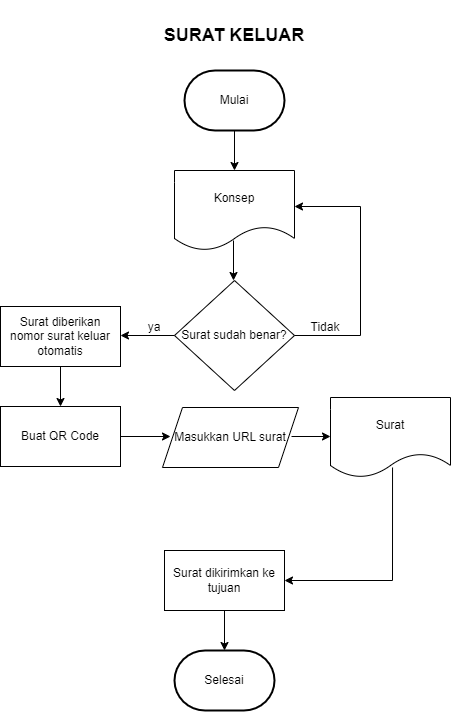

The diagram above was exported from draw.io. Its source (the exported page's mxGraphModel, read from the mxfile embedded in the PNG):
<mxGraphModel dx="880" dy="484" grid="1" gridSize="10" guides="1" tooltips="1" connect="1" arrows="1" fold="1" page="1" pageScale="1" pageWidth="827" pageHeight="1169" math="0" shadow="0">
  <root>
    <mxCell id="0" />
    <mxCell id="1" parent="0" />
    <mxCell id="PyUz1TVfLtwxcdl7YRnx-1" value="&lt;b&gt;&lt;font style=&quot;font-size: 18px;&quot;&gt;SURAT KELUAR&lt;/font&gt;&lt;/b&gt;" style="text;html=1;strokeColor=none;fillColor=none;align=center;verticalAlign=middle;whiteSpace=wrap;rounded=0;" parent="1" vertex="1">
      <mxGeometry x="329" width="170" height="70" as="geometry" />
    </mxCell>
    <mxCell id="PyUz1TVfLtwxcdl7YRnx-2" value="Mulai" style="strokeWidth=2;html=1;shape=mxgraph.flowchart.terminator;whiteSpace=wrap;" parent="1" vertex="1">
      <mxGeometry x="364" y="70" width="100" height="60" as="geometry" />
    </mxCell>
    <mxCell id="PyUz1TVfLtwxcdl7YRnx-3" value="" style="endArrow=classic;html=1;rounded=0;exitX=0.5;exitY=1;exitDx=0;exitDy=0;exitPerimeter=0;" parent="1" source="PyUz1TVfLtwxcdl7YRnx-2" edge="1">
      <mxGeometry width="50" height="50" relative="1" as="geometry">
        <mxPoint x="414" y="340" as="sourcePoint" />
        <mxPoint x="414" y="170" as="targetPoint" />
      </mxGeometry>
    </mxCell>
    <mxCell id="PyUz1TVfLtwxcdl7YRnx-4" value="Konsep" style="shape=document;whiteSpace=wrap;html=1;boundedLbl=1;" parent="1" vertex="1">
      <mxGeometry x="354" y="170" width="120" height="80" as="geometry" />
    </mxCell>
    <mxCell id="PyUz1TVfLtwxcdl7YRnx-5" value="" style="endArrow=classic;html=1;rounded=0;exitX=0.5;exitY=1;exitDx=0;exitDy=0;exitPerimeter=0;" parent="1" edge="1">
      <mxGeometry width="50" height="50" relative="1" as="geometry">
        <mxPoint x="413" y="240" as="sourcePoint" />
        <mxPoint x="413" y="280" as="targetPoint" />
      </mxGeometry>
    </mxCell>
    <mxCell id="PyUz1TVfLtwxcdl7YRnx-6" value="Surat sudah benar?" style="rhombus;whiteSpace=wrap;html=1;" parent="1" vertex="1">
      <mxGeometry x="354" y="280" width="120" height="110" as="geometry" />
    </mxCell>
    <mxCell id="PyUz1TVfLtwxcdl7YRnx-7" value="" style="endArrow=classic;html=1;rounded=0;entryX=1;entryY=0.5;entryDx=0;entryDy=0;" parent="1" edge="1">
      <mxGeometry width="50" height="50" relative="1" as="geometry">
        <mxPoint x="474" y="335" as="sourcePoint" />
        <mxPoint x="474" y="206" as="targetPoint" />
        <Array as="points">
          <mxPoint x="540" y="335" />
          <mxPoint x="540" y="206" />
        </Array>
      </mxGeometry>
    </mxCell>
    <mxCell id="PyUz1TVfLtwxcdl7YRnx-8" value="Tidak" style="text;html=1;strokeColor=none;fillColor=none;align=center;verticalAlign=middle;whiteSpace=wrap;rounded=0;" parent="1" vertex="1">
      <mxGeometry x="480" y="317" width="50" height="20" as="geometry" />
    </mxCell>
    <mxCell id="PyUz1TVfLtwxcdl7YRnx-11" value="ya" style="text;html=1;strokeColor=none;fillColor=none;align=center;verticalAlign=middle;whiteSpace=wrap;rounded=0;" parent="1" vertex="1">
      <mxGeometry x="304" y="312" width="60" height="30" as="geometry" />
    </mxCell>
    <mxCell id="PyUz1TVfLtwxcdl7YRnx-12" value="Surat diberikan nomor surat keluar otomatis" style="rounded=0;whiteSpace=wrap;html=1;" parent="1" vertex="1">
      <mxGeometry x="180" y="306" width="120" height="60" as="geometry" />
    </mxCell>
    <mxCell id="PyUz1TVfLtwxcdl7YRnx-14" value="" style="endArrow=classic;html=1;rounded=0;exitX=0.5;exitY=1;exitDx=0;exitDy=0;" parent="1" source="PyUz1TVfLtwxcdl7YRnx-12" edge="1">
      <mxGeometry width="50" height="50" relative="1" as="geometry">
        <mxPoint x="256" y="451" as="sourcePoint" />
        <mxPoint x="240" y="406" as="targetPoint" />
      </mxGeometry>
    </mxCell>
    <mxCell id="PyUz1TVfLtwxcdl7YRnx-17" value="" style="endArrow=classic;html=1;rounded=0;exitX=1;exitY=0.5;exitDx=0;exitDy=0;" parent="1" edge="1">
      <mxGeometry width="50" height="50" relative="1" as="geometry">
        <mxPoint x="471" y="436" as="sourcePoint" />
        <mxPoint x="510" y="436" as="targetPoint" />
      </mxGeometry>
    </mxCell>
    <mxCell id="PyUz1TVfLtwxcdl7YRnx-18" value="Surat dikirimkan ke tujuan" style="rounded=0;whiteSpace=wrap;html=1;" parent="1" vertex="1">
      <mxGeometry x="344" y="550" width="120" height="60" as="geometry" />
    </mxCell>
    <mxCell id="PyUz1TVfLtwxcdl7YRnx-19" value="Surat" style="shape=document;whiteSpace=wrap;html=1;boundedLbl=1;" parent="1" vertex="1">
      <mxGeometry x="510" y="397" width="120" height="80" as="geometry" />
    </mxCell>
    <mxCell id="PyUz1TVfLtwxcdl7YRnx-21" value="Selesai" style="strokeWidth=2;html=1;shape=mxgraph.flowchart.terminator;whiteSpace=wrap;" parent="1" vertex="1">
      <mxGeometry x="354" y="650" width="100" height="60" as="geometry" />
    </mxCell>
    <mxCell id="PyUz1TVfLtwxcdl7YRnx-22" value="" style="endArrow=classic;html=1;rounded=0;exitX=0.5;exitY=1;exitDx=0;exitDy=0;" parent="1" source="PyUz1TVfLtwxcdl7YRnx-18" edge="1">
      <mxGeometry width="50" height="50" relative="1" as="geometry">
        <mxPoint x="380" y="730" as="sourcePoint" />
        <mxPoint x="404" y="650" as="targetPoint" />
      </mxGeometry>
    </mxCell>
    <mxCell id="PyUz1TVfLtwxcdl7YRnx-23" value="" style="endArrow=classic;html=1;rounded=0;exitX=0;exitY=0.5;exitDx=0;exitDy=0;" parent="1" source="PyUz1TVfLtwxcdl7YRnx-6" edge="1">
      <mxGeometry width="50" height="50" relative="1" as="geometry">
        <mxPoint x="240" y="330" as="sourcePoint" />
        <mxPoint x="300" y="335" as="targetPoint" />
      </mxGeometry>
    </mxCell>
    <mxCell id="PyUz1TVfLtwxcdl7YRnx-24" value="" style="endArrow=classic;html=1;rounded=0;exitX=1;exitY=0.5;exitDx=0;exitDy=0;" parent="1" edge="1">
      <mxGeometry width="50" height="50" relative="1" as="geometry">
        <mxPoint x="300" y="436" as="sourcePoint" />
        <mxPoint x="350" y="436" as="targetPoint" />
      </mxGeometry>
    </mxCell>
    <mxCell id="7DdO2-xY_td0gdPO2Ior-1" value="Buat QR Code" style="rounded=0;whiteSpace=wrap;html=1;" vertex="1" parent="1">
      <mxGeometry x="180" y="406" width="120" height="60" as="geometry" />
    </mxCell>
    <mxCell id="7DdO2-xY_td0gdPO2Ior-2" value="Masukkan URL surat" style="shape=parallelogram;perimeter=parallelogramPerimeter;whiteSpace=wrap;html=1;fixedSize=1;" vertex="1" parent="1">
      <mxGeometry x="342" y="407" width="136" height="60" as="geometry" />
    </mxCell>
    <mxCell id="7DdO2-xY_td0gdPO2Ior-5" value="" style="endArrow=classic;html=1;rounded=0;exitX=0.517;exitY=0.875;exitDx=0;exitDy=0;entryX=1;entryY=0.5;entryDx=0;entryDy=0;exitPerimeter=0;" edge="1" parent="1" source="PyUz1TVfLtwxcdl7YRnx-19" target="PyUz1TVfLtwxcdl7YRnx-18">
      <mxGeometry width="50" height="50" relative="1" as="geometry">
        <mxPoint x="420" y="530" as="sourcePoint" />
        <mxPoint x="470" y="480" as="targetPoint" />
        <Array as="points">
          <mxPoint x="572" y="580" />
        </Array>
      </mxGeometry>
    </mxCell>
  </root>
</mxGraphModel>